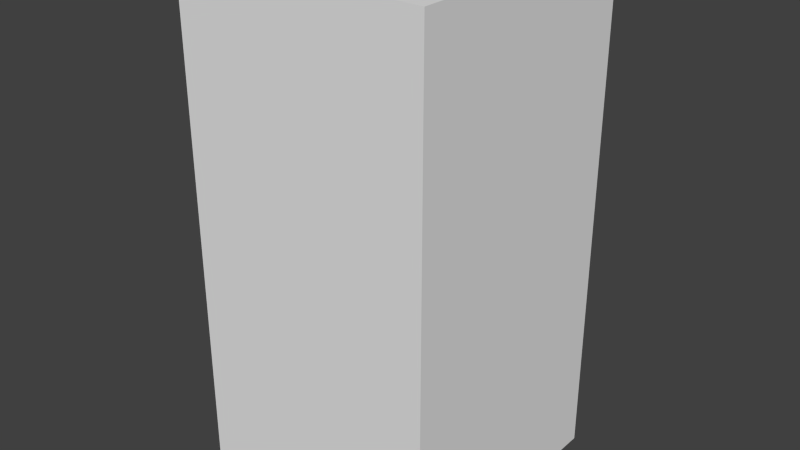 # Source: yellowFlagSix.blend  (saved by Blender 2.68.0; exported with 4.5.12 LTS)
import bpy
from mathutils import Matrix  # noqa: F401  (used for matrix-valued properties, if any)

bpy.ops.wm.read_factory_settings(use_empty=True)
scene = bpy.context.scene
scene.name = 'Scene'

# ---- collections
col_collection_1 = bpy.data.collections.new('Collection 1'); scene.collection.children.link(col_collection_1)

# ---- world
world_world = bpy.data.worlds.new('World'); scene.world = world_world
world_world.color = (0.05088, 0.05088, 0.05088)
world_world.use_sun_shadow = False
world_world.sun_shadow_jitter_overblur = 0.0
world_world.cycles.sampling_method = 'MANUAL'
world_world.cycles.sample_map_resolution = 256

# ---- meshes
me_yellowflagsix = bpy.data.meshes.new('yellowFlagSix')
me_yellowflagsix.from_pydata([(-0.5, -0.5, -1.0), (-0.5, 0.5, -1.0), (0.5, 0.5, -1.0), (0.5, -0.5, -1.0), (-0.5, -0.5, 1.0), (-0.5, 0.5, 1.0), (0.5, 0.5, 1.0), (0.5, -0.5, 1.0)], [], [(4, 5, 1, 0), (5, 6, 2, 1), (6, 7, 3, 2), (7, 4, 0, 3), (0, 1, 2, 3), (7, 6, 5, 4)])
me_yellowflagsix.use_remesh_preserve_volume = False
me_yellowflagsix.use_remesh_preserve_attributes = False
me_yellowflagsix.use_mirror_vertex_groups = False
me_yellowflagsix.update()

# ---- objects
ob_yellowflagsix = bpy.data.objects.new('yellowFlagSix', me_yellowflagsix)

# ---- transforms, parenting, visibility, modifiers, constraints
ob_yellowflagsix.location = (0.0, 0.0, 0.0)
ob_yellowflagsix.lineart.crease_threshold = 0.0

# ---- collection membership
col_collection_1.objects.link(ob_yellowflagsix)

# ---- scene / render settings (as saved in the file)
scene.frame_start = 1; scene.frame_end = 250; scene.frame_set(1)
scene.render.engine = 'BLENDER_EEVEE_NEXT'
scene.render.image_settings.color_mode = 'RGB'
scene.render.image_settings.compression = 90
scene.render.resolution_percentage = 50
scene.render.dither_intensity = 0.0
scene.cycles.use_denoising = False
scene.cycles.samples = 10
scene.cycles.sampling_pattern = 'TABULATED_SOBOL'
scene.cycles.light_sampling_threshold = 0.0
scene.cycles.use_adaptive_sampling = False
scene.cycles.use_light_tree = False
scene.cycles.blur_glossy = 0.0
scene.cycles.volume_bounces = 1
scene.cycles.pixel_filter_type = 'GAUSSIAN'
scene.cycles.sample_clamp_indirect = 0.0
scene.view_settings.view_transform = 'Standard'
bpy.context.view_layer.update()

# ---- added for rendering (the .blend has no active camera and no usable light): camera, sun
cam_auto = bpy.data.cameras.new('AutoCamera')
cam_auto.lens = 50.0
cam_auto.sensor_width = 36.0
cam_auto.clip_end = 1000.0
ob_auto_camera = bpy.data.objects.new('AutoCamera', cam_auto)
scene.collection.objects.link(ob_auto_camera)
ob_auto_camera.location = (2.26633, -2.71959, 1.81306)
ob_auto_camera.rotation_euler = (1.09748, -7.21219e-08, 0.694738)
scene.camera = ob_auto_camera
light_auto_sun = bpy.data.lights.new('AutoSun', 'SUN')
light_auto_sun.energy = 3.0
light_auto_sun.angle = 0.0523599
ob_auto_sun = bpy.data.objects.new('AutoSun', light_auto_sun)
scene.collection.objects.link(ob_auto_sun)
ob_auto_sun.rotation_euler = (0.872665, 0.174533, 0.523599)
bpy.context.view_layer.update()
